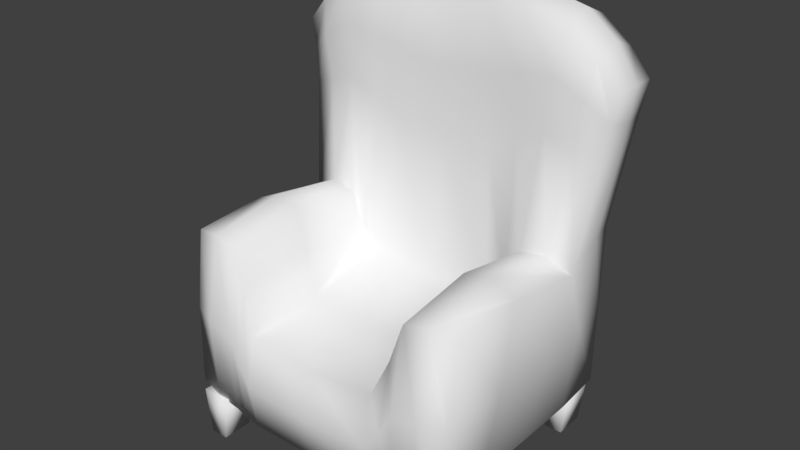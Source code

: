 # Source: armchair.blend  (saved by Blender 2.79.0; exported with 4.5.12 LTS)
import bpy
from mathutils import Matrix  # noqa: F401  (used for matrix-valued properties, if any)

bpy.ops.wm.read_factory_settings(use_empty=True)
scene = bpy.context.scene
scene.name = 'Scene'

# ---- collections
col_collection_1 = bpy.data.collections.new('Collection 1'); scene.collection.children.link(col_collection_1)

# ---- materials (node trees are filled in below, after node groups)
mat_material_001 = bpy.data.materials.new('Material.001')
mat_material_001.alpha_threshold = 0.0
mat_material_001.use_transparent_shadow = False
mat_material_001.roughness = 0.5

# ---- material node trees

# ---- world
world_world = bpy.data.worlds.new('World'); scene.world = world_world
world_world.color = (0.05088, 0.05088, 0.05088)
world_world.use_sun_shadow = False
world_world.sun_shadow_jitter_overblur = 0.0
world_world.cycles.sampling_method = 'MANUAL'

# ---- meshes
me_cube_001 = bpy.data.meshes.new('Cube.001')
me_cube_001.from_pydata([(0.4693, -0.3832, 0.1772), (0.4811, -0.3368, 0.6854), (-0.4691, -0.3832, 0.1772), (-0.4809, -0.3368, 0.6854), (0.4679, 0.3922, 0.1772), (0.4773, 0.3835, 0.7279), (-0.4672, 0.3922, 0.1772), (-0.4735, 0.3835, 0.7279), (-0.4906, 0.183, 0.6505), (0.491, 0.183, 0.6505), (-0.4725, 0.01792, 0.1652), (0.4726, 0.01792, 0.1652), (0.5526, 0.4097, 1.189), (-0.552, 0.4097, 1.189), (-0.5538, 0.248, 1.189), (0.5541, 0.248, 1.189), (-0.3181, 0.1643, 0.6789), (-0.3129, 0.4302, 0.7431), (-0.388, 0.4159, 1.339), (-0.3109, 0.4049, 0.1398), (-0.3109, -0.3929, 0.1398), (-0.3109, 0.00482, 0.09989), (-0.388, 0.2246, 1.339), (-0.3119, -0.3517, 0.6773), (0.3159, 0.4302, 0.7431), (0.3146, -0.3517, 0.6773), (0.3208, 0.1643, 0.6789), (0.3907, 0.4159, 1.339), (0.3136, 0.4049, 0.1398), (0.3136, -0.3929, 0.1398), (0.3907, 0.2246, 1.339), (0.3136, 0.00482, 0.09989), (0.2169, 0.1557, 0.5172), (-0.2141, 0.1557, 0.5172), (0.2226, 0.4064, 0.1442), (-0.2198, 0.4064, 0.1442), (0.2264, 0.00482, 0.09793), (-0.2236, 0.00482, 0.09793), (0.1186, 0.2438, 1.37), (-0.1157, 0.2438, 1.37), (0.2264, -0.3813, 0.4335), (-0.2236, -0.3813, 0.4335), (-0.172, 0.4497, 0.8226), (0.1748, 0.4497, 0.8226), (-0.1119, 0.4018, 1.396), (0.1147, 0.4018, 1.396), (-0.2236, -0.3953, 0.1191), (0.2264, -0.3953, 0.1191), (-0.4296, -0.4014, 0.004174), (-0.45, -0.4014, 0.1548), (-0.4296, -0.3014, 0.004174), (-0.45, -0.3014, 0.1548), (-0.3704, -0.4014, 0.004174), (-0.35, -0.4014, 0.1548), (-0.3704, -0.3014, 0.004174), (-0.35, -0.3014, 0.1548), (0.3704, -0.4014, 0.004174), (0.35, -0.4014, 0.1548), (0.3704, -0.3014, 0.004174), (0.35, -0.3014, 0.1548), (0.4296, -0.4014, 0.004174), (0.45, -0.4014, 0.1548), (0.4296, -0.3014, 0.004174), (0.45, -0.3014, 0.1548), (-0.4296, 0.2986, 0.004174), (-0.45, 0.2986, 0.1548), (-0.4296, 0.3986, 0.004174), (-0.45, 0.3986, 0.1548), (-0.3704, 0.2986, 0.004174), (-0.35, 0.2986, 0.1548), (-0.3704, 0.3986, 0.004174), (-0.35, 0.3986, 0.1548), (0.3704, 0.2986, 0.004174), (0.35, 0.2986, 0.1548), (0.3704, 0.3986, 0.004174), (0.35, 0.3986, 0.1548), (0.4296, 0.2986, 0.004174), (0.45, 0.2986, 0.1548), (0.4296, 0.3986, 0.004174), (0.45, 0.3986, 0.1548), (0.3947, -0.3929, 0.1525), (0.4791, -0.3706, 0.4316), (-0.4002, -0.3489, 0.697), (-0.4789, -0.3706, 0.4316), (-0.4725, -0.2008, 0.1652), (-0.4926, 0.2971, 0.7279), (-0.4692, 0.3914, 0.4316), (-0.3926, 0.4035, 0.1525), (0.3996, 0.4115, 0.7323), (0.4715, 0.3914, 0.4316), (0.4721, 0.2233, 0.1652), (0.4855, -0.09266, 0.698), (-0.4853, -0.09266, 0.698), (0.4947, 0.2971, 0.7279), (-0.4718, 0.2233, 0.1652), (0.4726, -0.2008, 0.1652), (0.4901, 0.09632, 0.4326), (-0.3928, 0.00482, 0.1136), (-0.4899, 0.09632, 0.4326), (-0.4062, 0.1712, 0.6922), (-0.5583, 0.3298, 1.195), (0.4838, 0.416, 1.266), (0.5587, 0.3298, 1.195), (-0.483, 0.2339, 1.266), (-0.5243, 0.2354, 0.9805), (-0.5154, 0.3976, 0.9805), (0.5177, 0.3976, 0.9805), (0.5247, 0.2354, 0.9805), (-0.2758, 0.1596, 0.5585), (-0.396, 0.4115, 0.7323), (-0.4823, 0.416, 1.266), (-0.2756, 0.4057, 0.141), (-0.3933, -0.3929, 0.1525), (-0.2775, 0.00482, 0.09793), (-0.2528, 0.2333, 1.36), (-0.2775, -0.3665, 0.5554), (-0.3109, 0.2182, 0.09989), (-0.3531, 0.2057, 1.049), (-0.3088, 0.4309, 0.4211), (-0.3942, 0.3205, 1.38), (-0.3119, -0.09274, 0.7172), (-0.3114, -0.4039, 0.4085), (-0.3109, -0.2086, 0.09989), (-0.3505, 0.4301, 1.061), (0.2519, 0.4414, 0.7829), (0.4016, -0.3489, 0.697), (0.4076, 0.1712, 0.6922), (0.2538, 0.4089, 1.373), (0.3942, 0.4035, 0.1525), (0.2803, -0.3941, 0.1284), (0.4844, 0.2339, 1.266), (0.3942, 0.00482, 0.1136), (0.3136, 0.2182, 0.09989), (0.3557, 0.2057, 1.049), (0.3136, -0.2086, 0.09989), (0.3146, -0.09274, 0.7172), (0.3141, -0.4039, 0.4085), (0.3116, 0.4309, 0.4211), (0.3533, 0.4301, 1.061), (0.3969, 0.3205, 1.38), (0.2787, 0.1596, 0.5585), (0.001419, 0.1551, 0.4984), (0.2784, 0.4057, 0.141), (0.001419, 0.4064, 0.1442), (0.2803, 0.00482, 0.09793), (0.001419, 0.00482, 0.09793), (0.2557, 0.2333, 1.36), (0.001419, 0.2458, 1.343), (0.2803, -0.3665, 0.5554), (0.001419, -0.3837, 0.4148), (-0.2491, 0.4414, 0.7829), (0.001419, 0.4512, 0.829), (-0.2509, 0.4089, 1.373), (0.001419, 0.4003, 1.368), (-0.2775, -0.3941, 0.1284), (0.001419, -0.3953, 0.1191), (0.1429, 0.4318, 1.132), (-0.14, 0.4318, 1.132), (0.2264, -0.4207, 0.2763), (-0.2236, -0.4207, 0.2763), (0.2264, -0.1143, 0.4547), (-0.2236, -0.1143, 0.4547), (0.2264, 0.2182, 0.09793), (-0.2236, 0.2182, 0.09793), (-0.2236, -0.2086, 0.09793), (0.2264, -0.2086, 0.09793), (-0.1062, 0.3228, 1.433), (0.1091, 0.3228, 1.433), (-0.1987, 0.4429, 0.4647), (0.2016, 0.4429, 0.4647), (-0.1649, 0.2136, 0.9438), (0.1678, 0.2136, 0.9438), (0.001419, 0.2143, 0.9359), (-0.2643, 0.2089, 0.9989), (0.001419, 0.4436, 0.4679), (-0.2622, 0.4376, 0.4424), (0.001419, 0.323, 1.406), (-0.2512, 0.3212, 1.412), (0.001419, -0.2086, 0.09793), (-0.2775, -0.2086, 0.09793), (0.001419, 0.2182, 0.09793), (0.2803, 0.2182, 0.09793), (0.001419, -0.1158, 0.4359), (0.2803, -0.1037, 0.5859), (0.001419, -0.4219, 0.2669), (0.2803, -0.4123, 0.3419), (0.001419, 0.4318, 1.137), (0.4899, 0.326, 1.301), (-0.249, 0.4317, 1.099), (0.3938, 0.4201, 0.4247), (-0.2775, -0.4123, 0.3419), (-0.2775, -0.1037, 0.5859), (0.3942, -0.2086, 0.1136), (0.446, 0.2145, 1.018), (-0.2775, 0.2182, 0.09793), (-0.4391, 0.4195, 1.018), (0.2803, -0.2086, 0.09793), (-0.3967, -0.4027, 0.4247), (-0.4007, -0.08807, 0.7359), (0.254, 0.3212, 1.412), (0.265, 0.4376, 0.4424), (0.2672, 0.2089, 0.9989), (-0.3928, 0.2182, 0.1136), (0.2519, 0.4317, 1.099), (0.5322, 0.3164, 0.975), (-0.4446, 0.2145, 1.018), (0.4417, 0.4195, 1.018), (0.4021, -0.08807, 0.7359), (-0.4851, 0.2592, 0.4326), (0.3942, 0.2182, 0.1136), (0.4906, -0.1465, 0.4326), (-0.4885, 0.326, 1.301), (-0.531, 0.3164, 0.975), (-0.3928, -0.2086, 0.1136), (0.4863, 0.2592, 0.4326), (-0.3912, 0.4201, 0.4247), (-0.4906, -0.1465, 0.4326), (0.3981, -0.4027, 0.4247), (-0.5387, 0.2438, 1.104), (0.5389, 0.2438, 1.104), (0.3727, 0.2009, 1.213), (0.3714, 0.4232, 1.196), (0.1292, 0.4172, 1.26), (-0.1264, 0.4172, 1.26), (-0.141, 0.2143, 1.174), (0.1439, 0.2143, 1.174), (-0.5332, 0.4035, 1.082), (0.5347, 0.4035, 1.082), (-0.37, 0.2009, 1.213), (-0.3687, 0.4232, 1.196), (0.001419, 0.2156, 1.157), (-0.2587, 0.2068, 1.198), (0.001419, 0.4165, 1.249), (-0.2499, 0.4206, 1.232), (0.4646, 0.2099, 1.162), (-0.46, 0.4178, 1.138), (0.2616, 0.2068, 1.198), (0.2528, 0.4206, 1.232), (0.5451, 0.3229, 1.082), (-0.4632, 0.2099, 1.162), (0.4622, 0.4178, 1.138), (-0.5443, 0.3229, 1.082)], [], [(217, 125, 25, 136), (216, 92, 8, 98), (215, 109, 17, 118), (214, 93, 9, 96), (213, 97, 21, 122), (241, 218, 14, 100), (211, 103, 22, 119), (210, 91, 1, 81), (209, 132, 28, 128), (208, 85, 7, 86), (207, 135, 25, 125), (240, 221, 27, 101), (239, 228, 22, 103), (238, 227, 12, 102), (203, 124, 43, 156), (202, 97, 10, 94), (201, 140, 26, 133), (200, 124, 24, 137), (199, 146, 30, 139), (198, 99, 8, 92), (197, 82, 3, 83), (196, 144, 31, 134), (195, 109, 7, 105), (194, 113, 21, 116), (193, 126, 9, 107), (192, 131, 11, 95), (191, 108, 16, 120), (190, 115, 23, 121), (189, 88, 5, 89), (188, 150, 17, 123), (187, 130, 15, 102), (186, 151, 42, 157), (185, 148, 40, 158), (184, 149, 41, 159), (183, 140, 32, 160), (182, 141, 33, 161), (181, 144, 36, 162), (180, 145, 37, 163), (179, 113, 37, 164), (178, 145, 36, 165), (177, 114, 39, 166), (176, 147, 38, 167), (175, 150, 42, 168), (174, 151, 43, 169), (173, 108, 33, 170), (172, 141, 32, 171), (48, 49, 51, 50), (50, 51, 55, 54), (54, 55, 53, 52), (52, 53, 49, 48), (50, 54, 52, 48), (55, 51, 49, 53), (56, 57, 59, 58), (58, 59, 63, 62), (62, 63, 61, 60), (60, 61, 57, 56), (58, 62, 60, 56), (63, 59, 57, 61), (64, 65, 67, 66), (66, 67, 71, 70), (70, 71, 69, 68), (68, 69, 65, 64), (66, 70, 68, 64), (71, 67, 65, 69), (72, 73, 75, 74), (74, 75, 79, 78), (78, 79, 77, 76), (76, 77, 73, 72), (74, 78, 76, 72), (79, 75, 73, 77), (230, 172, 171, 225), (224, 170, 172, 230), (170, 33, 141, 172), (231, 173, 170, 224), (228, 117, 173, 231), (117, 16, 108, 173), (143, 174, 169, 34), (35, 168, 174, 143), (168, 42, 151, 174), (111, 175, 168, 35), (19, 118, 175, 111), (118, 17, 150, 175), (153, 176, 167, 45), (44, 166, 176, 153), (166, 39, 147, 176), (152, 177, 166, 44), (18, 119, 177, 152), (119, 22, 114, 177), (155, 178, 165, 47), (46, 164, 178, 155), (164, 37, 145, 178), (154, 179, 164, 46), (20, 122, 179, 154), (122, 21, 113, 179), (143, 180, 163, 35), (34, 162, 180, 143), (162, 36, 145, 180), (142, 181, 162, 34), (28, 132, 181, 142), (132, 31, 144, 181), (149, 182, 161, 41), (40, 160, 182, 149), (160, 32, 141, 182), (148, 183, 160, 40), (25, 135, 183, 148), (135, 26, 140, 183), (155, 184, 159, 46), (47, 158, 184, 155), (158, 40, 149, 184), (129, 185, 158, 47), (29, 136, 185, 129), (136, 25, 148, 185), (232, 186, 157, 223), (222, 156, 186, 232), (156, 43, 151, 186), (101, 187, 102, 12), (27, 139, 187, 101), (139, 30, 130, 187), (233, 188, 123, 229), (223, 157, 188, 233), (157, 42, 150, 188), (128, 189, 89, 4), (28, 137, 189, 128), (137, 24, 88, 189), (154, 190, 121, 20), (46, 159, 190, 154), (159, 41, 115, 190), (115, 191, 120, 23), (41, 161, 191, 115), (161, 33, 108, 191), (80, 192, 95, 0), (29, 134, 192, 80), (134, 31, 131, 192), (234, 193, 107, 219), (220, 133, 193, 234), (133, 26, 126, 193), (111, 194, 116, 19), (35, 163, 194, 111), (163, 37, 113, 194), (235, 195, 105, 226), (229, 123, 195, 235), (123, 17, 109, 195), (129, 196, 134, 29), (47, 165, 196, 129), (165, 36, 144, 196), (112, 197, 83, 2), (20, 121, 197, 112), (121, 23, 82, 197), (82, 198, 92, 3), (23, 120, 198, 82), (120, 16, 99, 198), (127, 199, 139, 27), (45, 167, 199, 127), (167, 38, 146, 199), (142, 200, 137, 28), (34, 169, 200, 142), (169, 43, 124, 200), (236, 201, 133, 220), (225, 171, 201, 236), (171, 32, 140, 201), (87, 202, 94, 6), (19, 116, 202, 87), (116, 21, 97, 202), (237, 203, 156, 222), (221, 138, 203, 237), (138, 24, 124, 203), (219, 238, 102, 15), (9, 93, 204, 107), (93, 5, 106, 204), (218, 239, 103, 14), (8, 99, 205, 104), (99, 16, 117, 205), (227, 240, 101, 12), (5, 88, 206, 106), (88, 24, 138, 206), (91, 207, 125, 1), (9, 126, 207, 91), (126, 26, 135, 207), (94, 208, 86, 6), (10, 98, 208, 94), (98, 8, 85, 208), (90, 209, 128, 4), (11, 131, 209, 90), (131, 31, 132, 209), (95, 210, 81, 0), (11, 96, 210, 95), (96, 9, 91, 210), (110, 211, 119, 18), (13, 100, 211, 110), (100, 14, 103, 211), (226, 241, 100, 13), (7, 85, 212, 105), (85, 8, 104, 212), (112, 213, 122, 20), (2, 84, 213, 112), (84, 10, 97, 213), (90, 214, 96, 11), (4, 89, 214, 90), (89, 5, 93, 214), (87, 215, 118, 19), (6, 86, 215, 87), (86, 7, 109, 215), (84, 216, 98, 10), (2, 83, 216, 84), (83, 3, 92, 216), (80, 217, 136, 29), (0, 81, 217, 80), (81, 1, 125, 217), (105, 212, 241, 226), (106, 206, 240, 227), (104, 205, 239, 218), (107, 204, 238, 219), (27, 221, 237, 127), (127, 237, 222, 45), (38, 225, 236, 146), (146, 236, 220, 30), (18, 229, 235, 110), (110, 235, 226, 13), (30, 220, 234, 130), (130, 234, 219, 15), (44, 223, 233, 152), (152, 233, 229, 18), (45, 222, 232, 153), (153, 232, 223, 44), (22, 228, 231, 114), (114, 231, 224, 39), (39, 224, 230, 147), (147, 230, 225, 38), (204, 106, 227, 238), (205, 117, 228, 239), (206, 138, 221, 240), (212, 104, 218, 241)])
me_cube_001.polygons.foreach_set('use_smooth', [True] * 232)
_uv = me_cube_001.uv_layers.new(name='UVMap')
_uv.uv.foreach_set('vector', [0.8252, 0.3141, 0.7245, 0.3153, 0.7317, 0.2842, 0.8311, 0.284, 0.08433, 0.7624, 0.102, 0.6673, 0.2031, 0.682, 0.1731, 0.7605, 0.05881, 0.3469, 0.05705, 0.237, 0.08745, 0.2331, 0.08896, 0.3482, 0.6368, 0.4951, 0.6482, 0.6009, 0.6072, 0.5724, 0.5772, 0.4939, 0.9126, 0.7045, 0.8346, 0.7045, 0.8346, 0.6751, 0.9127, 0.6751, 0.2504, 0.5263, 0.2214, 0.5192, 0.2221, 0.4886, 0.2519, 0.4856, 0.3212, 0.7982, 0.2882, 0.7963, 0.2835, 0.7624, 0.3178, 0.7646, 0.4884, 0.492, 0.506, 0.5871, 0.4169, 0.5806, 0.4066, 0.4897, 0.7565, 0.4234, 0.7566, 0.452, 0.6881, 0.4524, 0.6886, 0.4237, 0.2327, 0.7593, 0.2442, 0.6535, 0.2759, 0.653, 0.2812, 0.7588, 0.9685, 0.2862, 0.9365, 0.2842, 0.9383, 0.1925, 0.9701, 0.1938, 0.371, 0.09186, 0.3378, 0.07127, 0.3448, 0.02016, 0.3789, 0.04643, 0.6475, 0.3635, 0.6659, 0.3302, 0.7126, 0.3366, 0.686, 0.3705, 0.6546, 0.7281, 0.6841, 0.7285, 0.6854, 0.767, 0.6561, 0.7687, 0.294, 0.1059, 0.294, 0.2189, 0.2659, 0.2048, 0.2542, 0.09412, 0.7565, 0.7045, 0.8346, 0.7045, 0.8295, 0.7334, 0.7544, 0.7332, 0.588, 0.1025, 0.4261, 0.09841, 0.4701, 0.08337, 0.6061, 0.07088, 0.2988, 0.3406, 0.294, 0.2189, 0.3174, 0.2331, 0.3159, 0.3482, 0.3175, 0.533, 0.2863, 0.5324, 0.2835, 0.4841, 0.3178, 0.4819, 0.969, 0.09879, 0.9692, 0.005483, 1.0, 0.0, 0.9999, 0.09922, 0.8252, 0.03006, 0.7245, 0.02883, 0.7284, 0.0, 0.8219, 0.0007133, 0.9127, 0.464, 0.8347, 0.4639, 0.8346, 0.4521, 0.9127, 0.4521, 0.04131, 0.1348, 0.05705, 0.237, 0.02871, 0.2385, 0.0134, 0.1483, 0.7566, 0.6631, 0.8347, 0.6632, 0.8346, 0.6751, 0.7566, 0.6751, 0.5953, 0.03863, 0.4752, 0.05235, 0.4602, 0.02254, 0.582, 0.01051, 0.9126, 0.4234, 0.8346, 0.4234, 0.8295, 0.3959, 0.9095, 0.3959, 0.3306, 0.9017, 0.3481, 0.9947, 0.3049, 1.0, 0.2835, 0.9095, 0.8557, 0.07267, 0.7766, 0.07267, 0.7317, 0.06038, 0.8311, 0.06055, 0.346, 0.3469, 0.3481, 0.237, 0.3765, 0.2385, 0.3744, 0.3444, 0.1108, 0.1059, 0.1108, 0.2189, 0.08745, 0.2331, 0.07372, 0.1195, 0.6544, 0.8057, 0.621, 0.7923, 0.6263, 0.7658, 0.6561, 0.7687, 0.2024, 0.09245, 0.2024, 0.2025, 0.139, 0.2048, 0.1507, 0.09412, 0.8557, 0.272, 0.7766, 0.272, 0.8214, 0.2527, 0.8798, 0.2527, 0.8833, 0.1723, 0.8283, 0.1723, 0.8214, 0.09192, 0.8798, 0.09192, 0.8993, 0.8318, 0.9168, 0.7389, 0.931, 0.7418, 0.9461, 0.8397, 0.7699, 0.8291, 0.7699, 0.7335, 0.8487, 0.7336, 0.8522, 0.8289, 0.7566, 0.4639, 0.8347, 0.4639, 0.8347, 0.4832, 0.7566, 0.4831, 0.7566, 0.5635, 0.8347, 0.5635, 0.8347, 0.6439, 0.7566, 0.6439, 0.9127, 0.6632, 0.8347, 0.6632, 0.8347, 0.6439, 0.9127, 0.6439, 0.9127, 0.5636, 0.8347, 0.5635, 0.8347, 0.4832, 0.9127, 0.4832, 0.3175, 0.7135, 0.2863, 0.7141, 0.29, 0.6651, 0.3177, 0.6617, 0.3183, 0.6232, 0.2912, 0.6232, 0.29, 0.5814, 0.3177, 0.5848, 0.106, 0.3406, 0.1108, 0.2189, 0.139, 0.2048, 0.1292, 0.3326, 0.2024, 0.3315, 0.2024, 0.2025, 0.2659, 0.2048, 0.2756, 0.3326, 0.588, 0.2924, 0.4261, 0.2965, 0.4109, 0.2745, 0.568, 0.2569, 0.5652, 0.1975, 0.404, 0.1975, 0.4109, 0.1205, 0.568, 0.138, 0.3913, 0.4488, 0.3913, 0.5028, 0.3547, 0.5027, 0.3547, 0.4487, 0.5063, 0.8057, 0.5138, 0.8595, 0.4772, 0.8595, 0.4846, 0.8057, 0.3913, 0.6651, 0.3913, 0.7192, 0.3547, 0.7192, 0.3547, 0.6652, 0.6526, 0.8057, 0.6601, 0.8594, 0.6235, 0.8594, 0.6309, 0.8057, 0.3775, 0.7982, 0.3991, 0.7982, 0.3991, 0.834, 0.3775, 0.834, 0.761, 0.3795, 0.761, 0.3437, 0.7975, 0.3437, 0.7975, 0.3795, 0.3547, 0.6651, 0.3547, 0.611, 0.3913, 0.6111, 0.3913, 0.6651, 0.6161, 0.8057, 0.6235, 0.8595, 0.5869, 0.8595, 0.5944, 0.8057, 0.4772, 0.8057, 0.4772, 0.8597, 0.4406, 0.8598, 0.4406, 0.8058, 0.06571, 0.8585, 0.07315, 0.9122, 0.03658, 0.9122, 0.04403, 0.8585, 0.3775, 0.834, 0.3991, 0.834, 0.3991, 0.8697, 0.3775, 0.8697, 0.7245, 0.3795, 0.7245, 0.3437, 0.761, 0.3437, 0.761, 0.3795, 0.3913, 0.5029, 0.3913, 0.5569, 0.3547, 0.5568, 0.3547, 0.5028, 0.5578, 0.8595, 0.5503, 0.8057, 0.5869, 0.8057, 0.5795, 0.8595, 0.3913, 0.7192, 0.3913, 0.7733, 0.3547, 0.7733, 0.3547, 0.7193, 0.02913, 0.8585, 0.03658, 0.9122, 0.0, 0.9122, 0.007449, 0.8585, 0.6818, 0.8414, 0.6601, 0.8415, 0.6601, 0.8057, 0.6818, 0.8057, 0.8341, 0.3795, 0.8341, 0.3437, 0.8706, 0.3437, 0.8706, 0.3795, 0.3547, 0.6109, 0.3547, 0.5569, 0.3913, 0.557, 0.3913, 0.611, 0.5212, 0.8595, 0.5138, 0.8057, 0.5503, 0.8057, 0.5429, 0.8595, 0.4406, 0.8057, 0.4406, 0.8597, 0.404, 0.8598, 0.404, 0.8058, 0.1023, 0.8585, 0.1097, 0.9122, 0.07315, 0.9122, 0.0806, 0.8585, 0.8923, 0.3795, 0.8706, 0.3795, 0.8706, 0.3437, 0.8923, 0.3437, 0.7975, 0.3795, 0.7975, 0.3437, 0.8341, 0.3437, 0.8341, 0.3795, 0.6459, 0.1975, 0.5652, 0.1975, 0.568, 0.138, 0.6521, 0.1466, 0.6521, 0.2484, 0.568, 0.2569, 0.5652, 0.1975, 0.6459, 0.1975, 0.568, 0.2569, 0.4109, 0.2745, 0.404, 0.1975, 0.5652, 0.1975, 0.6605, 0.2904, 0.588, 0.2924, 0.568, 0.2569, 0.6521, 0.2484, 0.6659, 0.3302, 0.6061, 0.3241, 0.588, 0.2924, 0.6605, 0.2904, 0.6061, 0.3241, 0.4701, 0.3116, 0.4261, 0.2965, 0.588, 0.2924, 0.2024, 0.4471, 0.2024, 0.3315, 0.2756, 0.3326, 0.2833, 0.4471, 0.1215, 0.4471, 0.1292, 0.3326, 0.2024, 0.3315, 0.2024, 0.4471, 0.1292, 0.3326, 0.139, 0.2048, 0.2024, 0.2025, 0.2024, 0.3315, 0.1011, 0.4482, 0.106, 0.3406, 0.1292, 0.3326, 0.1215, 0.4471, 0.08819, 0.4487, 0.08896, 0.3482, 0.106, 0.3406, 0.1011, 0.4482, 0.08896, 0.3482, 0.08745, 0.2331, 0.1108, 0.2189, 0.106, 0.3406, 0.3472, 0.6232, 0.3183, 0.6232, 0.3177, 0.5848, 0.3473, 0.5827, 0.3473, 0.6637, 0.3177, 0.6617, 0.3183, 0.6232, 0.3472, 0.6232, 0.3177, 0.6617, 0.29, 0.6651, 0.2912, 0.6232, 0.3183, 0.6232, 0.3503, 0.7134, 0.3175, 0.7135, 0.3177, 0.6617, 0.3473, 0.6637, 0.3534, 0.7624, 0.3178, 0.7646, 0.3175, 0.7135, 0.3503, 0.7134, 0.3178, 0.7646, 0.2835, 0.7624, 0.2863, 0.7141, 0.3175, 0.7135, 0.9809, 0.5638, 0.9127, 0.5636, 0.9127, 0.4832, 0.9809, 0.4834, 0.9809, 0.6442, 0.9127, 0.6439, 0.9127, 0.5636, 0.9809, 0.5638, 0.9127, 0.6439, 0.8347, 0.6439, 0.8347, 0.5635, 0.9127, 0.5636, 0.9804, 0.6635, 0.9127, 0.6632, 0.9127, 0.6439, 0.9809, 0.6442, 0.9799, 0.6755, 0.9127, 0.6751, 0.9127, 0.6632, 0.9804, 0.6635, 0.9127, 0.6751, 0.8346, 0.6751, 0.8347, 0.6632, 0.9127, 0.6632, 0.6876, 0.5639, 0.7566, 0.5635, 0.7566, 0.6439, 0.6876, 0.6429, 0.6876, 0.4849, 0.7566, 0.4831, 0.7566, 0.5635, 0.6876, 0.5639, 0.7566, 0.4831, 0.8347, 0.4832, 0.8347, 0.5635, 0.7566, 0.5635, 0.6878, 0.465, 0.7566, 0.4639, 0.7566, 0.4831, 0.6876, 0.4849, 0.6881, 0.4524, 0.7566, 0.452, 0.7566, 0.4639, 0.6878, 0.465, 0.7566, 0.452, 0.8346, 0.4521, 0.8347, 0.4639, 0.7566, 0.4639, 0.7699, 0.9243, 0.7699, 0.8291, 0.8522, 0.8289, 0.8522, 0.9238, 0.6876, 0.9238, 0.6876, 0.8289, 0.7699, 0.8291, 0.7699, 0.9243, 0.6876, 0.8289, 0.691, 0.7336, 0.7699, 0.7335, 0.7699, 0.8291, 0.9028, 0.9263, 0.8993, 0.8318, 0.9461, 0.8397, 0.9461, 0.9354, 0.8592, 0.9173, 0.8522, 0.824, 0.8993, 0.8318, 0.9028, 0.9263, 0.8522, 0.824, 0.8736, 0.7335, 0.9168, 0.7389, 0.8993, 0.8318, 0.9365, 0.1723, 0.8833, 0.1723, 0.8798, 0.09192, 0.9365, 0.09192, 0.9365, 0.2527, 0.8798, 0.2527, 0.8833, 0.1723, 0.9365, 0.1723, 0.8798, 0.2527, 0.8214, 0.2527, 0.8283, 0.1723, 0.8833, 0.1723, 0.9331, 0.272, 0.8557, 0.272, 0.8798, 0.2527, 0.9365, 0.2527, 0.9289, 0.2839, 0.8311, 0.284, 0.8557, 0.272, 0.9331, 0.272, 0.8311, 0.284, 0.7317, 0.2842, 0.7766, 0.272, 0.8557, 0.272, 0.2024, 0.05227, 0.2024, 0.09245, 0.1507, 0.09412, 0.1557, 0.04841, 0.2492, 0.04841, 0.2542, 0.09412, 0.2024, 0.09245, 0.2024, 0.05227, 0.2542, 0.09412, 0.2659, 0.2048, 0.2024, 0.2025, 0.2024, 0.09245, 0.6876, 0.7938, 0.6544, 0.8057, 0.6561, 0.7687, 0.6854, 0.767, 0.3534, 0.4841, 0.3178, 0.4819, 0.3212, 0.4487, 0.3547, 0.4508, 0.3178, 0.4819, 0.2835, 0.4841, 0.2882, 0.4506, 0.3212, 0.4487, 0.1105, 0.0584, 0.1108, 0.1059, 0.07372, 0.1195, 0.06705, 0.07127, 0.1557, 0.04841, 0.1507, 0.09412, 0.1108, 0.1059, 0.1105, 0.0584, 0.1507, 0.09412, 0.139, 0.2048, 0.1108, 0.2189, 0.1108, 0.1059, 0.3461, 0.4441, 0.346, 0.3469, 0.3744, 0.3444, 0.373, 0.4353, 0.3166, 0.4487, 0.3159, 0.3482, 0.346, 0.3469, 0.3461, 0.4441, 0.3159, 0.3482, 0.3174, 0.2331, 0.3481, 0.237, 0.346, 0.3469, 0.9331, 0.07267, 0.8557, 0.07267, 0.8311, 0.06055, 0.9289, 0.06073, 0.9365, 0.09192, 0.8798, 0.09192, 0.8557, 0.07267, 0.9331, 0.07267, 0.8798, 0.09192, 0.8214, 0.09192, 0.7766, 0.07267, 0.8557, 0.07267, 0.3341, 0.8072, 0.3306, 0.9017, 0.2835, 0.9095, 0.2906, 0.8161, 0.3775, 0.7982, 0.3775, 0.8939, 0.3306, 0.9017, 0.3341, 0.8072, 0.3775, 0.8939, 0.3624, 0.9918, 0.3481, 0.9947, 0.3306, 0.9017, 0.9798, 0.4236, 0.9126, 0.4234, 0.9095, 0.3959, 0.9762, 0.3972, 0.9799, 0.4525, 0.9127, 0.4521, 0.9126, 0.4234, 0.9798, 0.4236, 0.9127, 0.4521, 0.8346, 0.4521, 0.8346, 0.4234, 0.9126, 0.4234, 0.6475, 0.03197, 0.5953, 0.03863, 0.582, 0.01051, 0.6272, 0.005406, 0.6659, 0.06481, 0.6061, 0.07088, 0.5953, 0.03863, 0.6475, 0.03197, 0.6061, 0.07088, 0.4701, 0.08337, 0.4752, 0.05235, 0.5953, 0.03863, 0.6878, 0.6628, 0.7566, 0.6631, 0.7566, 0.6751, 0.6881, 0.6754, 0.6876, 0.6429, 0.7566, 0.6439, 0.7566, 0.6631, 0.6878, 0.6628, 0.7566, 0.6439, 0.8347, 0.6439, 0.8347, 0.6632, 0.7566, 0.6631, 0.03364, 0.09186, 0.04131, 0.1348, 0.0134, 0.1483, 0.00689, 0.1121, 0.06705, 0.07127, 0.07372, 0.1195, 0.04131, 0.1348, 0.03364, 0.09186, 0.07372, 0.1195, 0.08745, 0.2331, 0.05705, 0.237, 0.04131, 0.1348, 0.9804, 0.4643, 0.9127, 0.464, 0.9127, 0.4521, 0.9799, 0.4525, 0.9809, 0.4834, 0.9127, 0.4832, 0.9127, 0.464, 0.9804, 0.4643, 0.9127, 0.4832, 0.8347, 0.4832, 0.8347, 0.4639, 0.9127, 0.464, 0.9243, 0.0313, 0.8252, 0.03006, 0.8219, 0.0007133, 0.915, 0.004225, 0.9289, 0.06073, 0.8311, 0.06055, 0.8252, 0.03006, 0.9243, 0.0313, 0.8311, 0.06055, 0.7317, 0.06038, 0.7245, 0.02883, 0.8252, 0.03006, 0.9706, 0.1912, 0.969, 0.09879, 0.9999, 0.09922, 1.0, 0.1861, 0.9383, 0.1925, 0.9365, 0.1007, 0.969, 0.09879, 0.9706, 0.1912, 0.9365, 0.1007, 0.9371, 0.008317, 0.9692, 0.005483, 0.969, 0.09879, 0.3503, 0.5331, 0.3175, 0.533, 0.3178, 0.4819, 0.3534, 0.4841, 0.3473, 0.5827, 0.3177, 0.5848, 0.3175, 0.533, 0.3503, 0.5331, 0.3177, 0.5848, 0.29, 0.5814, 0.2863, 0.5324, 0.3175, 0.533, 0.3037, 0.4482, 0.2988, 0.3406, 0.3159, 0.3482, 0.3166, 0.4487, 0.2833, 0.4471, 0.2756, 0.3326, 0.2988, 0.3406, 0.3037, 0.4482, 0.2756, 0.3326, 0.2659, 0.2048, 0.294, 0.2189, 0.2988, 0.3406, 0.6605, 0.1045, 0.588, 0.1025, 0.6061, 0.07088, 0.6659, 0.06481, 0.6521, 0.1466, 0.568, 0.138, 0.588, 0.1025, 0.6605, 0.1045, 0.568, 0.138, 0.4109, 0.1205, 0.4261, 0.09841, 0.588, 0.1025, 0.6886, 0.7047, 0.7565, 0.7045, 0.7544, 0.7332, 0.6926, 0.7316, 0.6881, 0.6754, 0.7566, 0.6751, 0.7565, 0.7045, 0.6886, 0.7047, 0.7566, 0.6751, 0.8346, 0.6751, 0.8346, 0.7045, 0.7565, 0.7045, 0.2944, 0.0584, 0.294, 0.1059, 0.2542, 0.09412, 0.2492, 0.04841, 0.3378, 0.07127, 0.3311, 0.1195, 0.294, 0.1059, 0.2944, 0.0584, 0.3311, 0.1195, 0.3174, 0.2331, 0.294, 0.2189, 0.294, 0.1059, 0.6255, 0.7352, 0.6546, 0.7281, 0.6561, 0.7687, 0.6263, 0.7658, 0.6072, 0.5724, 0.6482, 0.6009, 0.6531, 0.6898, 0.6235, 0.691, 0.6482, 0.6009, 0.68, 0.6014, 0.6829, 0.6922, 0.6531, 0.6898, 0.6272, 0.3904, 0.6475, 0.3635, 0.686, 0.3705, 0.6583, 0.3959, 0.4602, 0.3733, 0.4752, 0.3431, 0.5953, 0.3568, 0.582, 0.3853, 0.4752, 0.3431, 0.4701, 0.3116, 0.6061, 0.3241, 0.5953, 0.3568, 0.3975, 0.1121, 0.371, 0.09186, 0.3789, 0.04643, 0.404, 0.07387, 0.3765, 0.2385, 0.3481, 0.237, 0.3635, 0.1348, 0.3913, 0.1483, 0.3481, 0.237, 0.3174, 0.2331, 0.3311, 0.1195, 0.3635, 0.1348, 0.999, 0.2857, 0.9685, 0.2862, 0.9701, 0.1938, 0.9991, 0.1988, 0.9991, 0.385, 0.9687, 0.3795, 0.9685, 0.2862, 0.999, 0.2857, 0.9687, 0.3795, 0.937, 0.3766, 0.9365, 0.2842, 0.9685, 0.2862, 0.2218, 0.8552, 0.2327, 0.7593, 0.2812, 0.7588, 0.2835, 0.8496, 0.1467, 0.8568, 0.1731, 0.7605, 0.2327, 0.7593, 0.2218, 0.8552, 0.1731, 0.7605, 0.2031, 0.682, 0.2442, 0.6535, 0.2327, 0.7593, 0.7544, 0.396, 0.7565, 0.4234, 0.6886, 0.4237, 0.6926, 0.3976, 0.8295, 0.3959, 0.8346, 0.4234, 0.7565, 0.4234, 0.7544, 0.396, 0.8346, 0.4234, 0.8346, 0.4521, 0.7566, 0.452, 0.7565, 0.4234, 0.4708, 0.3959, 0.4884, 0.492, 0.4066, 0.4897, 0.404, 0.3987, 0.5508, 0.3976, 0.5772, 0.4939, 0.4884, 0.492, 0.4708, 0.3959, 0.5772, 0.4939, 0.6072, 0.5724, 0.506, 0.5871, 0.4884, 0.492, 0.3547, 0.796, 0.3212, 0.7982, 0.3178, 0.7646, 0.3534, 0.7624, 0.2812, 0.4873, 0.2519, 0.4856, 0.2503, 0.4487, 0.2835, 0.4606, 0.2519, 0.4856, 0.2221, 0.4886, 0.2169, 0.4621, 0.2503, 0.4487, 0.2799, 0.5259, 0.2504, 0.5263, 0.2519, 0.4856, 0.2812, 0.4873, 0.2759, 0.653, 0.2442, 0.6535, 0.249, 0.5646, 0.2787, 0.5622, 0.2442, 0.6535, 0.2031, 0.682, 0.2194, 0.5634, 0.249, 0.5646, 0.9798, 0.7051, 0.9126, 0.7045, 0.9127, 0.6751, 0.9799, 0.6755, 0.9762, 0.7324, 0.9095, 0.7335, 0.9126, 0.7045, 0.9798, 0.7051, 0.9095, 0.7335, 0.8295, 0.7334, 0.8346, 0.7045, 0.9126, 0.7045, 0.6259, 0.3992, 0.6368, 0.4951, 0.5772, 0.4939, 0.5508, 0.3976, 0.6876, 0.4048, 0.6852, 0.4956, 0.6368, 0.4951, 0.6259, 0.3992, 0.6852, 0.4956, 0.68, 0.6014, 0.6482, 0.6009, 0.6368, 0.4951, 0.05831, 0.4441, 0.05881, 0.3469, 0.08896, 0.3482, 0.08819, 0.4487, 0.03102, 0.4353, 0.03027, 0.3444, 0.05881, 0.3469, 0.05831, 0.4441, 0.03027, 0.3444, 0.02871, 0.2385, 0.05705, 0.237, 0.05881, 0.3469, 0.06674, 0.8585, 0.08433, 0.7624, 0.1731, 0.7605, 0.1467, 0.8568, 0.0, 0.8558, 0.002494, 0.7647, 0.08433, 0.7624, 0.06674, 0.8585, 0.002494, 0.7647, 0.01286, 0.6738, 0.102, 0.6673, 0.08433, 0.7624, 0.9243, 0.3128, 0.8252, 0.3141, 0.8311, 0.284, 0.9289, 0.2839, 0.915, 0.3395, 0.8219, 0.343, 0.8252, 0.3141, 0.9243, 0.3128, 0.8219, 0.343, 0.7284, 0.3437, 0.7245, 0.3153, 0.8252, 0.3141, 0.2787, 0.5622, 0.249, 0.5646, 0.2504, 0.5263, 0.2799, 0.5259, 0.3913, 0.1483, 0.3635, 0.1348, 0.371, 0.09186, 0.3975, 0.1121, 0.582, 0.3853, 0.5953, 0.3568, 0.6475, 0.3635, 0.6272, 0.3904, 0.6235, 0.691, 0.6531, 0.6898, 0.6546, 0.7281, 0.6255, 0.7352, 0.3448, 0.02016, 0.3378, 0.07127, 0.2944, 0.0584, 0.2947, 0.008145, 0.2947, 0.008145, 0.2944, 0.0584, 0.2492, 0.04841, 0.2439, 0.0, 0.7245, 0.1556, 0.6521, 0.1466, 0.6605, 0.1045, 0.7205, 0.1066, 0.7205, 0.1066, 0.6605, 0.1045, 0.6659, 0.06481, 0.7126, 0.05839, 0.05998, 0.02016, 0.06705, 0.07127, 0.03364, 0.09186, 0.02551, 0.04643, 0.02551, 0.04643, 0.03364, 0.09186, 0.00689, 0.1121, 0.0, 0.07387, 0.7126, 0.05839, 0.6659, 0.06481, 0.6475, 0.03197, 0.686, 0.02491, 0.686, 0.02491, 0.6475, 0.03197, 0.6272, 0.005406, 0.6583, 0.0, 0.161, 4.259e-08, 0.1557, 0.04841, 0.1105, 0.0584, 0.1101, 0.008145, 0.1101, 0.008145, 0.1105, 0.0584, 0.06705, 0.07127, 0.05998, 0.02016, 0.2439, 0.0, 0.2492, 0.04841, 0.2024, 0.05227, 0.2024, 0.009718, 0.2024, 0.009718, 0.2024, 0.05227, 0.1557, 0.04841, 0.161, 4.259e-08, 0.7126, 0.3366, 0.6659, 0.3302, 0.6605, 0.2904, 0.7205, 0.2883, 0.7205, 0.2883, 0.6605, 0.2904, 0.6521, 0.2484, 0.7245, 0.2393, 0.7245, 0.2393, 0.6521, 0.2484, 0.6459, 0.1975, 0.7146, 0.1975, 0.7146, 0.1975, 0.6459, 0.1975, 0.6521, 0.1466, 0.7245, 0.1556, 0.6531, 0.6898, 0.6829, 0.6922, 0.6841, 0.7285, 0.6546, 0.7281, 0.5953, 0.3568, 0.6061, 0.3241, 0.6659, 0.3302, 0.6475, 0.3635, 0.3635, 0.1348, 0.3311, 0.1195, 0.3378, 0.07127, 0.371, 0.09186, 0.249, 0.5646, 0.2194, 0.5634, 0.2214, 0.5192, 0.2504, 0.5263])
me_cube_001.materials.append(mat_material_001)
me_cube_001.use_remesh_preserve_volume = False
me_cube_001.use_remesh_preserve_attributes = False
me_cube_001.use_mirror_vertex_groups = False
me_cube_001.update()

# ---- objects
ob_chair = bpy.data.objects.new('Chair', me_cube_001)

# ---- transforms, parenting, visibility, modifiers, constraints
ob_chair.location = (0.0, 0.0, 0.0)
ob_chair.lineart.crease_threshold = 0.0

# ---- collection membership
col_collection_1.objects.link(ob_chair)

# ---- scene / render settings (as saved in the file)
scene.frame_start = 1; scene.frame_end = 250; scene.frame_set(1)
scene.render.engine = 'BLENDER_EEVEE_NEXT'
scene.render.resolution_percentage = 50
scene.render.dither_intensity = 0.0
scene.cycles.use_denoising = False
scene.cycles.samples = 128
scene.cycles.sampling_pattern = 'TABULATED_SOBOL'
scene.cycles.use_adaptive_sampling = False
scene.cycles.use_light_tree = False
scene.cycles.blur_glossy = 0.0
scene.cycles.sample_clamp_indirect = 0.0
scene.view_settings.view_transform = 'Standard'
bpy.context.view_layer.update()

# ---- added for rendering (the .blend has no active camera and no usable light): camera, sun
cam_auto = bpy.data.cameras.new('AutoCamera')
cam_auto.lens = 50.0
cam_auto.sensor_width = 36.0
cam_auto.clip_end = 1000.0
ob_auto_camera = bpy.data.objects.new('AutoCamera', cam_auto)
scene.collection.objects.link(ob_auto_camera)
ob_auto_camera.location = (1.86243, -2.2201, 2.20835)
ob_auto_camera.rotation_euler = (1.09748, -7.21219e-08, 0.694738)
scene.camera = ob_auto_camera
light_auto_sun = bpy.data.lights.new('AutoSun', 'SUN')
light_auto_sun.energy = 3.0
light_auto_sun.angle = 0.0523599
ob_auto_sun = bpy.data.objects.new('AutoSun', light_auto_sun)
scene.collection.objects.link(ob_auto_sun)
ob_auto_sun.rotation_euler = (0.872665, 0.174533, 0.523599)
bpy.context.view_layer.update()
